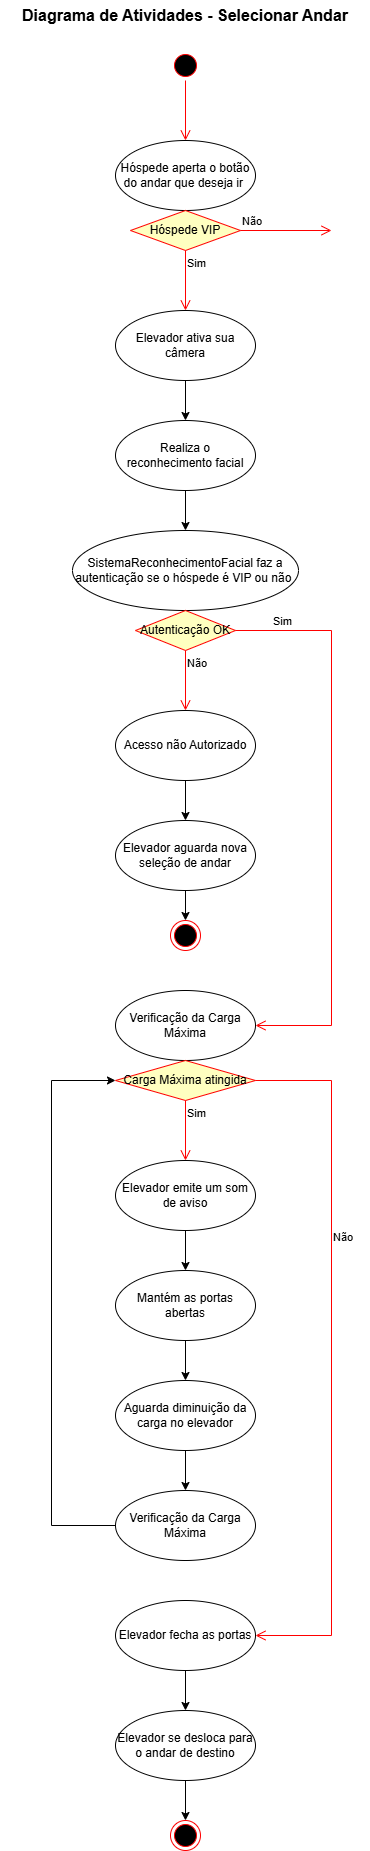

The diagram above was exported from draw.io. Its source (the exported page's mxGraphModel, read from the mxfile embedded in the PNG):
<mxGraphModel dx="1426" dy="777" grid="1" gridSize="10" guides="1" tooltips="1" connect="1" arrows="1" fold="1" page="1" pageScale="1" pageWidth="827" pageHeight="1169" math="0" shadow="0">
  <root>
    <mxCell id="0" />
    <mxCell id="1" parent="0" />
    <mxCell id="X9XcCnTKs43W0I685Pbo-1" value="Diagrama de Atividades - Selecionar Andar" style="text;html=1;whiteSpace=wrap;strokeColor=none;fillColor=none;align=center;verticalAlign=middle;rounded=0;fontStyle=1;fontSize=16;" vertex="1" parent="1">
      <mxGeometry x="229" y="30" width="370" height="30" as="geometry" />
    </mxCell>
    <mxCell id="X9XcCnTKs43W0I685Pbo-2" value="" style="ellipse;html=1;shape=startState;fillColor=#000000;strokeColor=#ff0000;" vertex="1" parent="1">
      <mxGeometry x="399" y="80" width="30" height="30" as="geometry" />
    </mxCell>
    <mxCell id="X9XcCnTKs43W0I685Pbo-3" value="" style="edgeStyle=orthogonalEdgeStyle;html=1;verticalAlign=bottom;endArrow=open;endSize=8;strokeColor=#ff0000;rounded=0;" edge="1" source="X9XcCnTKs43W0I685Pbo-2" parent="1">
      <mxGeometry relative="1" as="geometry">
        <mxPoint x="414" y="170" as="targetPoint" />
      </mxGeometry>
    </mxCell>
    <mxCell id="X9XcCnTKs43W0I685Pbo-4" value="Hóspede aperta o botão do andar que deseja ir&amp;nbsp;" style="ellipse;whiteSpace=wrap;html=1;" vertex="1" parent="1">
      <mxGeometry x="344" y="170" width="140" height="70" as="geometry" />
    </mxCell>
    <mxCell id="X9XcCnTKs43W0I685Pbo-5" value="Hóspede VIP" style="rhombus;whiteSpace=wrap;html=1;fontColor=#000000;fillColor=#ffffc0;strokeColor=#ff0000;" vertex="1" parent="1">
      <mxGeometry x="359" y="240" width="110" height="40" as="geometry" />
    </mxCell>
    <mxCell id="X9XcCnTKs43W0I685Pbo-6" value="Não" style="edgeStyle=orthogonalEdgeStyle;html=1;align=left;verticalAlign=bottom;endArrow=open;endSize=8;strokeColor=#ff0000;rounded=0;" edge="1" source="X9XcCnTKs43W0I685Pbo-5" parent="1">
      <mxGeometry x="-1" relative="1" as="geometry">
        <mxPoint x="560" y="260" as="targetPoint" />
      </mxGeometry>
    </mxCell>
    <mxCell id="X9XcCnTKs43W0I685Pbo-7" value="Sim" style="edgeStyle=orthogonalEdgeStyle;html=1;align=left;verticalAlign=top;endArrow=open;endSize=8;strokeColor=#ff0000;rounded=0;" edge="1" source="X9XcCnTKs43W0I685Pbo-5" parent="1">
      <mxGeometry x="-1" relative="1" as="geometry">
        <mxPoint x="414" y="340" as="targetPoint" />
      </mxGeometry>
    </mxCell>
    <mxCell id="X9XcCnTKs43W0I685Pbo-11" style="edgeStyle=orthogonalEdgeStyle;rounded=0;orthogonalLoop=1;jettySize=auto;html=1;entryX=0.5;entryY=0;entryDx=0;entryDy=0;" edge="1" parent="1" source="X9XcCnTKs43W0I685Pbo-8" target="X9XcCnTKs43W0I685Pbo-9">
      <mxGeometry relative="1" as="geometry" />
    </mxCell>
    <mxCell id="X9XcCnTKs43W0I685Pbo-8" value="Elevador ativa sua câmera" style="ellipse;whiteSpace=wrap;html=1;" vertex="1" parent="1">
      <mxGeometry x="344" y="340" width="140" height="70" as="geometry" />
    </mxCell>
    <mxCell id="X9XcCnTKs43W0I685Pbo-14" style="edgeStyle=orthogonalEdgeStyle;rounded=0;orthogonalLoop=1;jettySize=auto;html=1;entryX=0.5;entryY=0;entryDx=0;entryDy=0;" edge="1" parent="1" source="X9XcCnTKs43W0I685Pbo-9" target="X9XcCnTKs43W0I685Pbo-13">
      <mxGeometry relative="1" as="geometry" />
    </mxCell>
    <mxCell id="X9XcCnTKs43W0I685Pbo-9" value="Realiza o reconhecimento facial" style="ellipse;whiteSpace=wrap;html=1;" vertex="1" parent="1">
      <mxGeometry x="344" y="450" width="140" height="70" as="geometry" />
    </mxCell>
    <mxCell id="X9XcCnTKs43W0I685Pbo-13" value="SistemaReconhecimentoFacial faz a autenticação se o hóspede é VIP ou não&amp;nbsp;" style="ellipse;whiteSpace=wrap;html=1;" vertex="1" parent="1">
      <mxGeometry x="301" y="560" width="226" height="80" as="geometry" />
    </mxCell>
    <mxCell id="X9XcCnTKs43W0I685Pbo-15" value="Autenticação OK" style="rhombus;whiteSpace=wrap;html=1;fontColor=#000000;fillColor=#ffffc0;strokeColor=#ff0000;" vertex="1" parent="1">
      <mxGeometry x="364" y="640" width="100" height="40" as="geometry" />
    </mxCell>
    <mxCell id="X9XcCnTKs43W0I685Pbo-16" value="Sim" style="edgeStyle=orthogonalEdgeStyle;html=1;align=left;verticalAlign=bottom;endArrow=open;endSize=8;strokeColor=#ff0000;rounded=0;" edge="1" source="X9XcCnTKs43W0I685Pbo-15" parent="1" target="X9XcCnTKs43W0I685Pbo-23">
      <mxGeometry x="-0.873" relative="1" as="geometry">
        <mxPoint x="560" y="660" as="targetPoint" />
        <Array as="points">
          <mxPoint x="560" y="660" />
          <mxPoint x="560" y="1055" />
        </Array>
        <mxPoint as="offset" />
      </mxGeometry>
    </mxCell>
    <mxCell id="X9XcCnTKs43W0I685Pbo-17" value="Não" style="edgeStyle=orthogonalEdgeStyle;html=1;align=left;verticalAlign=top;endArrow=open;endSize=8;strokeColor=#ff0000;rounded=0;" edge="1" source="X9XcCnTKs43W0I685Pbo-15" parent="1">
      <mxGeometry x="-1" relative="1" as="geometry">
        <mxPoint x="414" y="740" as="targetPoint" />
      </mxGeometry>
    </mxCell>
    <mxCell id="X9XcCnTKs43W0I685Pbo-19" style="edgeStyle=orthogonalEdgeStyle;rounded=0;orthogonalLoop=1;jettySize=auto;html=1;" edge="1" parent="1" source="X9XcCnTKs43W0I685Pbo-18" target="X9XcCnTKs43W0I685Pbo-20">
      <mxGeometry relative="1" as="geometry">
        <mxPoint x="414" y="850" as="targetPoint" />
      </mxGeometry>
    </mxCell>
    <mxCell id="X9XcCnTKs43W0I685Pbo-18" value="Acesso não Autorizado" style="ellipse;whiteSpace=wrap;html=1;" vertex="1" parent="1">
      <mxGeometry x="344" y="740" width="140" height="70" as="geometry" />
    </mxCell>
    <mxCell id="X9XcCnTKs43W0I685Pbo-21" style="edgeStyle=orthogonalEdgeStyle;rounded=0;orthogonalLoop=1;jettySize=auto;html=1;" edge="1" parent="1" source="X9XcCnTKs43W0I685Pbo-20">
      <mxGeometry relative="1" as="geometry">
        <mxPoint x="414" y="950" as="targetPoint" />
      </mxGeometry>
    </mxCell>
    <mxCell id="X9XcCnTKs43W0I685Pbo-20" value="Elevador aguarda nova seleção de andar" style="ellipse;whiteSpace=wrap;html=1;" vertex="1" parent="1">
      <mxGeometry x="344" y="850" width="140" height="70" as="geometry" />
    </mxCell>
    <mxCell id="X9XcCnTKs43W0I685Pbo-22" value="" style="ellipse;html=1;shape=endState;fillColor=#000000;strokeColor=#ff0000;" vertex="1" parent="1">
      <mxGeometry x="399" y="950" width="30" height="30" as="geometry" />
    </mxCell>
    <mxCell id="X9XcCnTKs43W0I685Pbo-23" value="Verificação da Carga Máxima" style="ellipse;whiteSpace=wrap;html=1;" vertex="1" parent="1">
      <mxGeometry x="344" y="1020" width="140" height="70" as="geometry" />
    </mxCell>
    <mxCell id="X9XcCnTKs43W0I685Pbo-24" value="Carga Máxima atingida" style="rhombus;whiteSpace=wrap;html=1;fontColor=#000000;fillColor=#ffffc0;strokeColor=#ff0000;" vertex="1" parent="1">
      <mxGeometry x="344" y="1090" width="140" height="40" as="geometry" />
    </mxCell>
    <mxCell id="X9XcCnTKs43W0I685Pbo-25" value="Não" style="edgeStyle=orthogonalEdgeStyle;html=1;align=left;verticalAlign=bottom;endArrow=open;endSize=8;strokeColor=#ff0000;rounded=0;entryX=1;entryY=0.5;entryDx=0;entryDy=0;" edge="1" source="X9XcCnTKs43W0I685Pbo-24" parent="1" target="X9XcCnTKs43W0I685Pbo-35">
      <mxGeometry x="-0.3158" relative="1" as="geometry">
        <mxPoint x="560" y="1110" as="targetPoint" />
        <Array as="points">
          <mxPoint x="560" y="1110" />
          <mxPoint x="560" y="1665" />
        </Array>
        <mxPoint as="offset" />
      </mxGeometry>
    </mxCell>
    <mxCell id="X9XcCnTKs43W0I685Pbo-26" value="Sim" style="edgeStyle=orthogonalEdgeStyle;html=1;align=left;verticalAlign=top;endArrow=open;endSize=8;strokeColor=#ff0000;rounded=0;" edge="1" source="X9XcCnTKs43W0I685Pbo-24" parent="1">
      <mxGeometry x="-1" relative="1" as="geometry">
        <mxPoint x="414" y="1190" as="targetPoint" />
      </mxGeometry>
    </mxCell>
    <mxCell id="X9XcCnTKs43W0I685Pbo-29" style="edgeStyle=orthogonalEdgeStyle;rounded=0;orthogonalLoop=1;jettySize=auto;html=1;entryX=0.5;entryY=0;entryDx=0;entryDy=0;" edge="1" parent="1" source="X9XcCnTKs43W0I685Pbo-27" target="X9XcCnTKs43W0I685Pbo-28">
      <mxGeometry relative="1" as="geometry" />
    </mxCell>
    <mxCell id="X9XcCnTKs43W0I685Pbo-27" value="Elevador emite um som de aviso" style="ellipse;whiteSpace=wrap;html=1;" vertex="1" parent="1">
      <mxGeometry x="344" y="1190" width="140" height="70" as="geometry" />
    </mxCell>
    <mxCell id="X9XcCnTKs43W0I685Pbo-31" style="edgeStyle=orthogonalEdgeStyle;rounded=0;orthogonalLoop=1;jettySize=auto;html=1;entryX=0.5;entryY=0;entryDx=0;entryDy=0;" edge="1" parent="1" source="X9XcCnTKs43W0I685Pbo-28" target="X9XcCnTKs43W0I685Pbo-30">
      <mxGeometry relative="1" as="geometry" />
    </mxCell>
    <mxCell id="X9XcCnTKs43W0I685Pbo-28" value="Mantém as portas abertas" style="ellipse;whiteSpace=wrap;html=1;" vertex="1" parent="1">
      <mxGeometry x="344" y="1300" width="140" height="70" as="geometry" />
    </mxCell>
    <mxCell id="X9XcCnTKs43W0I685Pbo-32" style="edgeStyle=orthogonalEdgeStyle;rounded=0;orthogonalLoop=1;jettySize=auto;html=1;" edge="1" parent="1" source="X9XcCnTKs43W0I685Pbo-30">
      <mxGeometry relative="1" as="geometry">
        <mxPoint x="414" y="1520" as="targetPoint" />
      </mxGeometry>
    </mxCell>
    <mxCell id="X9XcCnTKs43W0I685Pbo-30" value="Aguarda diminuição da carga no elevador" style="ellipse;whiteSpace=wrap;html=1;" vertex="1" parent="1">
      <mxGeometry x="344" y="1410" width="140" height="70" as="geometry" />
    </mxCell>
    <mxCell id="X9XcCnTKs43W0I685Pbo-34" style="edgeStyle=orthogonalEdgeStyle;rounded=0;orthogonalLoop=1;jettySize=auto;html=1;entryX=0;entryY=0.5;entryDx=0;entryDy=0;" edge="1" parent="1" source="X9XcCnTKs43W0I685Pbo-33" target="X9XcCnTKs43W0I685Pbo-24">
      <mxGeometry relative="1" as="geometry">
        <Array as="points">
          <mxPoint x="280" y="1555" />
          <mxPoint x="280" y="1110" />
        </Array>
      </mxGeometry>
    </mxCell>
    <mxCell id="X9XcCnTKs43W0I685Pbo-33" value="Verificação da Carga Máxima" style="ellipse;whiteSpace=wrap;html=1;" vertex="1" parent="1">
      <mxGeometry x="344" y="1520" width="140" height="70" as="geometry" />
    </mxCell>
    <mxCell id="X9XcCnTKs43W0I685Pbo-37" style="edgeStyle=orthogonalEdgeStyle;rounded=0;orthogonalLoop=1;jettySize=auto;html=1;entryX=0.5;entryY=0;entryDx=0;entryDy=0;" edge="1" parent="1" source="X9XcCnTKs43W0I685Pbo-35" target="X9XcCnTKs43W0I685Pbo-36">
      <mxGeometry relative="1" as="geometry" />
    </mxCell>
    <mxCell id="X9XcCnTKs43W0I685Pbo-35" value="Elevador fecha as portas" style="ellipse;whiteSpace=wrap;html=1;" vertex="1" parent="1">
      <mxGeometry x="344" y="1630" width="140" height="70" as="geometry" />
    </mxCell>
    <mxCell id="X9XcCnTKs43W0I685Pbo-38" style="edgeStyle=orthogonalEdgeStyle;rounded=0;orthogonalLoop=1;jettySize=auto;html=1;" edge="1" parent="1" source="X9XcCnTKs43W0I685Pbo-36">
      <mxGeometry relative="1" as="geometry">
        <mxPoint x="414" y="1850" as="targetPoint" />
      </mxGeometry>
    </mxCell>
    <mxCell id="X9XcCnTKs43W0I685Pbo-36" value="Elevador se desloca para o andar de destino" style="ellipse;whiteSpace=wrap;html=1;" vertex="1" parent="1">
      <mxGeometry x="344" y="1740" width="140" height="70" as="geometry" />
    </mxCell>
    <mxCell id="X9XcCnTKs43W0I685Pbo-39" value="" style="ellipse;html=1;shape=endState;fillColor=#000000;strokeColor=#ff0000;" vertex="1" parent="1">
      <mxGeometry x="399" y="1850" width="30" height="30" as="geometry" />
    </mxCell>
  </root>
</mxGraphModel>